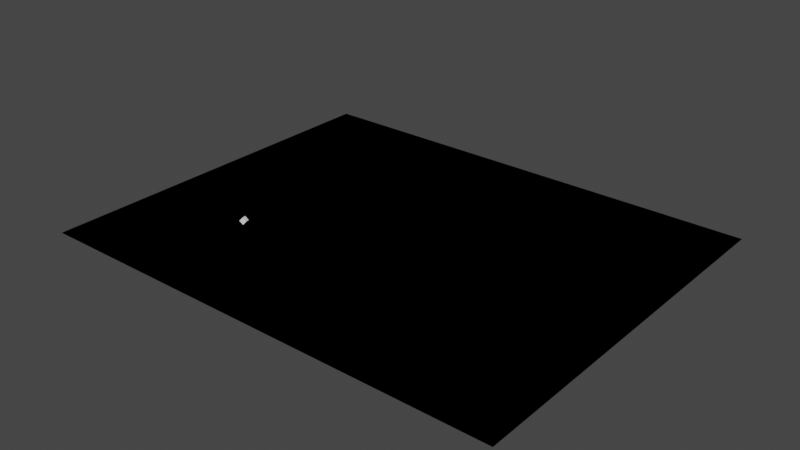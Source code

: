 # Source: all_-_Copy.blend  (saved by Blender 3.4.6; exported with 4.5.12 LTS)
import bpy
from mathutils import Matrix  # noqa: F401  (used for matrix-valued properties, if any)

bpy.ops.wm.read_factory_settings(use_empty=True)
scene = bpy.context.scene
scene.name = 'Scene'

# ---- collections
col_collection = bpy.data.collections.new('Collection'); scene.collection.children.link(col_collection)

# ---- world
world_world = bpy.data.worlds.new('World'); scene.world = world_world
world_world.use_nodes = True; world_world.node_tree.nodes.clear()
_N = world_world.node_tree.nodes; _L = world_world.node_tree.links
n0 = _N.new('ShaderNodeOutputWorld'); n0.name = 'World Output'; n0.location = (300, 300)
n1 = _N.new('ShaderNodeBackground'); n1.name = 'Background'; n1.location = (10, 300)
n1.inputs[0].default_value = (0.05088, 0.05088, 0.05088, 1.0)
_L.new(n1.outputs[0], n0.inputs[0])
n0.is_active_output = True
world_world.color = (0.05088, 0.05088, 0.05088)
world_world.use_sun_shadow = False
world_world.sun_shadow_jitter_overblur = 0.0

# ---- meshes
me_plane = bpy.data.meshes.new('Plane')
me_plane.from_pydata([(60.0, 20.0, 0.0), (20.0, -20.0, 0.0), (60.0, -20.0, 0.0), (100.0, 20.0, 0.0), (20.0, 20.0, 0.0), (100.0, -20.0, 0.0), (-60.0, 20.0, 0.0), (-20.0, 60.0, 0.0), (-60.0, -20.0, 0.0), (-100.0, -60.0, 0.0), (-20.0, 20.0, 0.0), (-20.0, -60.0, 0.0), (20.0, -60.0, 0.0), (-100.0, -20.0, 0.0), (-20.0, -20.0, 0.0), (-60.0, 60.0, 0.0), (-100.0, 60.0, 0.0), (-100.0, 20.0, 0.0), (100.0, -60.0, 0.0), (-60.0, -60.0, 0.0), (60.0, -60.0, 0.0), (60.0, 100.0, 0.0), (20.0, 100.0, 0.0), (100.0, 60.0, 0.0), (60.0, 60.0, 0.0), (100.0, 100.0, 0.0), (-60.0, 100.0, 0.0), (20.0, 60.0, 0.0), (-100.0, 100.0, 0.0), (-20.0, 100.0, 0.0)], [], [(14, 1, 4, 10), (1, 2, 0, 4), (4, 0, 24, 27), (10, 4, 27, 7), (6, 10, 7, 15), (8, 14, 10, 6), (19, 11, 14, 8), (11, 12, 1, 14), (12, 20, 2, 1), (17, 6, 15, 16), (13, 8, 6, 17), (9, 19, 8, 13), (0, 3, 23, 24), (2, 5, 3, 0), (20, 18, 5, 2), (15, 7, 29, 26), (7, 27, 22, 29), (27, 24, 21, 22), (16, 15, 26, 28), (24, 23, 25, 21)])
_uv = me_plane.uv_layers.new(name='UVMap')
_uv.uv.foreach_set('vector', [0.0, 0.0, 1.0, 0.0, 1.0, 1.0, 0.0, 1.0, 0.0, 0.0, 1.0, 0.0, 1.0, 1.0, 0.0, 1.0, 0.0, 0.0, 1.0, 0.0, 1.0, 1.0, 0.0, 1.0, 0.0, 0.0, 1.0, 0.0, 1.0, 1.0, 0.0, 1.0, 0.0, 0.0, 1.0, 0.0, 1.0, 1.0, 0.0, 1.0, 0.0, 0.0, 1.0, 0.0, 1.0, 1.0, 0.0, 1.0, 0.0, 0.0, 1.0, 0.0, 1.0, 1.0, 0.0, 1.0, 0.0, 0.0, 1.0, 0.0, 1.0, 1.0, 0.0, 1.0, 0.0, 0.0, 1.0, 0.0, 1.0, 1.0, 0.0, 1.0, 0.0, 0.0, 1.0, 0.0, 1.0, 1.0, 0.0, 1.0, 0.0, 0.0, 1.0, 0.0, 1.0, 1.0, 0.0, 1.0, 0.0, 0.0, 1.0, 0.0, 1.0, 1.0, 0.0, 1.0, 0.0, 0.0, 1.0, 0.0, 1.0, 1.0, 0.0, 1.0, 0.0, 0.0, 1.0, 0.0, 1.0, 1.0, 0.0, 1.0, 0.0, 0.0, 1.0, 0.0, 1.0, 1.0, 0.0, 1.0, 0.0, 0.0, 1.0, 0.0, 1.0, 1.0, 0.0, 1.0, 0.0, 0.0, 1.0, 0.0, 1.0, 1.0, 0.0, 1.0, 0.0, 0.0, 1.0, 0.0, 1.0, 1.0, 0.0, 1.0, 0.0, 0.0, 1.0, 0.0, 1.0, 1.0, 0.0, 1.0, 0.0, 0.0, 1.0, 0.0, 1.0, 1.0, 0.0, 1.0])
_ca = me_plane.color_attributes.new('Col', 'BYTE_COLOR', 'CORNER')
_ca.data.foreach_set('color', [0.2582, 0.3419, 0.2831, 1.0, 0.2582, 0.3419, 0.2831, 1.0, 0.2582, 0.3419, 0.2831, 1.0, 0.2582, 0.3419, 0.2831, 1.0, 0.4397, 0.4397, 0.4397, 1.0, 0.4397, 0.4397, 0.4397, 1.0, 0.4397, 0.4397, 0.4397, 1.0, 0.4397, 0.4397, 0.4397, 1.0, 0.2582, 0.3419, 0.2831, 1.0, 0.2582, 0.3419, 0.2831, 1.0, 0.2582, 0.3419, 0.2831, 1.0, 0.2582, 0.3419, 0.2831, 1.0, 0.4397, 0.4397, 0.4397, 1.0, 0.4397, 0.4397, 0.4397, 1.0, 0.4397, 0.4397, 0.4397, 1.0, 0.4397, 0.4397, 0.4397, 1.0, 0.2582, 0.3419, 0.2831, 1.0, 0.2582, 0.3419, 0.2831, 1.0, 0.2582, 0.3419, 0.2831, 1.0, 0.2582, 0.3419, 0.2831, 1.0, 0.4397, 0.4397, 0.4397, 1.0, 0.4397, 0.4397, 0.4397, 1.0, 0.4397, 0.4397, 0.4397, 1.0, 0.4397, 0.4397, 0.4397, 1.0, 0.2582, 0.3419, 0.2831, 1.0, 0.2582, 0.3419, 0.2831, 1.0, 0.2582, 0.3419, 0.2831, 1.0, 0.2582, 0.3419, 0.2831, 1.0, 0.4397, 0.4397, 0.4397, 1.0, 0.4397, 0.4397, 0.4397, 1.0, 0.4397, 0.4397, 0.4397, 1.0, 0.4397, 0.4397, 0.4397, 1.0, 0.2582, 0.3419, 0.2831, 1.0, 0.2582, 0.3419, 0.2831, 1.0, 0.2582, 0.3419, 0.2831, 1.0, 0.2582, 0.3419, 0.2831, 1.0, 0.4397, 0.4397, 0.4397, 1.0, 0.4397, 0.4397, 0.4397, 1.0, 0.4397, 0.4397, 0.4397, 1.0, 0.4397, 0.4397, 0.4397, 1.0, 0.2582, 0.3419, 0.2831, 1.0, 0.2582, 0.3419, 0.2831, 1.0, 0.2582, 0.3419, 0.2831, 1.0, 0.2582, 0.3419, 0.2831, 1.0, 0.4397, 0.4397, 0.4397, 1.0, 0.4397, 0.4397, 0.4397, 1.0, 0.4397, 0.4397, 0.4397, 1.0, 0.4397, 0.4397, 0.4397, 1.0, 0.4397, 0.4397, 0.4397, 1.0, 0.4397, 0.4397, 0.4397, 1.0, 0.4397, 0.4397, 0.4397, 1.0, 0.4397, 0.4397, 0.4397, 1.0, 0.2582, 0.3419, 0.2831, 1.0, 0.2582, 0.3419, 0.2831, 1.0, 0.2582, 0.3419, 0.2831, 1.0, 0.2582, 0.3419, 0.2831, 1.0, 0.4397, 0.4397, 0.4397, 1.0, 0.4397, 0.4397, 0.4397, 1.0, 0.4397, 0.4397, 0.4397, 1.0, 0.4397, 0.4397, 0.4397, 1.0, 0.4397, 0.4397, 0.4397, 1.0, 0.4397, 0.4397, 0.4397, 1.0, 0.4397, 0.4397, 0.4397, 1.0, 0.4397, 0.4397, 0.4397, 1.0, 0.2582, 0.3419, 0.2831, 1.0, 0.2582, 0.3419, 0.2831, 1.0, 0.2582, 0.3419, 0.2831, 1.0, 0.2582, 0.3419, 0.2831, 1.0, 0.4397, 0.4397, 0.4397, 1.0, 0.4397, 0.4397, 0.4397, 1.0, 0.4397, 0.4397, 0.4397, 1.0, 0.4397, 0.4397, 0.4397, 1.0, 0.2582, 0.3419, 0.2831, 1.0, 0.2582, 0.3419, 0.2831, 1.0, 0.2582, 0.3419, 0.2831, 1.0, 0.2582, 0.3419, 0.2831, 1.0, 0.2582, 0.3419, 0.2831, 1.0, 0.2582, 0.3419, 0.2831, 1.0, 0.2582, 0.3419, 0.2831, 1.0, 0.2582, 0.3419, 0.2831, 1.0])
me_plane.use_paint_bone_selection = False
me_plane.use_paint_mask = True
me_plane.update()
me_cube = bpy.data.meshes.new('Cube')
me_cube.from_pydata([(-1.0, -1.0, -1.0), (-1.0, -1.0, 1.0), (-1.0, 1.0, -1.0), (-1.0, 1.0, 1.0), (1.0, -1.0, -1.0), (1.0, -1.0, 1.0), (1.0, 1.0, -1.0), (1.0, 1.0, 1.0)], [], [(0, 1, 3, 2), (2, 3, 7, 6), (6, 7, 5, 4), (4, 5, 1, 0), (2, 6, 4, 0), (7, 3, 1, 5)])
_uv = me_cube.uv_layers.new(name='UVMap')
_uv.uv.foreach_set('vector', [0.375, 0.0, 0.625, 0.0, 0.625, 0.25, 0.375, 0.25, 0.375, 0.25, 0.625, 0.25, 0.625, 0.5, 0.375, 0.5, 0.375, 0.5, 0.625, 0.5, 0.625, 0.75, 0.375, 0.75, 0.375, 0.75, 0.625, 0.75, 0.625, 1.0, 0.375, 1.0, 0.125, 0.5, 0.375, 0.5, 0.375, 0.75, 0.125, 0.75, 0.625, 0.5, 0.875, 0.5, 0.875, 0.75, 0.625, 0.75])
me_cube.update()
me_plane_002 = bpy.data.meshes.new('Plane.002')
me_plane_002.from_pydata([(60.0, 20.0, 0.0), (20.0, -20.0, 0.0), (60.0, -20.0, 0.0), (100.0, 20.0, 0.0), (20.0, 20.0, 0.0), (100.0, -20.0, 0.0), (-60.0, 20.0, 0.0), (-20.0, 60.0, 0.0), (-60.0, -20.0, 0.0), (-100.0, -60.0, 0.0), (-20.0, 20.0, 0.0), (-20.0, -60.0, 0.0), (20.0, -60.0, 0.0), (-100.0, -20.0, 0.0), (-20.0, -20.0, 0.0), (-60.0, 60.0, 0.0), (-100.0, 60.0, 0.0), (-100.0, 20.0, 0.0), (100.0, -60.0, 0.0), (-60.0, -60.0, 0.0), (60.0, -60.0, 0.0), (60.0, 100.0, 0.0), (20.0, 100.0, 0.0), (100.0, 60.0, 0.0), (60.0, 60.0, 0.0), (100.0, 100.0, 0.0), (-60.0, 100.0, 0.0), (20.0, 60.0, 0.0), (-100.0, 100.0, 0.0), (-20.0, 100.0, 0.0)], [], [(14, 1, 4, 10), (1, 2, 0, 4), (4, 0, 24, 27), (10, 4, 27, 7), (6, 10, 7, 15), (8, 14, 10, 6), (19, 11, 14, 8), (11, 12, 1, 14), (12, 20, 2, 1), (17, 6, 15, 16), (13, 8, 6, 17), (9, 19, 8, 13), (0, 3, 23, 24), (2, 5, 3, 0), (20, 18, 5, 2), (15, 7, 29, 26), (7, 27, 22, 29), (27, 24, 21, 22), (16, 15, 26, 28), (24, 23, 25, 21)])
_uv = me_plane_002.uv_layers.new(name='UVMap')
_uv.uv.foreach_set('vector', [0.0, 0.0, 1.0, 0.0, 1.0, 1.0, 0.0, 1.0, 0.0, 0.0, 1.0, 0.0, 1.0, 1.0, 0.0, 1.0, 0.0, 0.0, 1.0, 0.0, 1.0, 1.0, 0.0, 1.0, 0.0, 0.0, 1.0, 0.0, 1.0, 1.0, 0.0, 1.0, 0.0, 0.0, 1.0, 0.0, 1.0, 1.0, 0.0, 1.0, 0.0, 0.0, 1.0, 0.0, 1.0, 1.0, 0.0, 1.0, 0.0, 0.0, 1.0, 0.0, 1.0, 1.0, 0.0, 1.0, 0.0, 0.0, 1.0, 0.0, 1.0, 1.0, 0.0, 1.0, 0.0, 0.0, 1.0, 0.0, 1.0, 1.0, 0.0, 1.0, 0.0, 0.0, 1.0, 0.0, 1.0, 1.0, 0.0, 1.0, 0.0, 0.0, 1.0, 0.0, 1.0, 1.0, 0.0, 1.0, 0.0, 0.0, 1.0, 0.0, 1.0, 1.0, 0.0, 1.0, 0.0, 0.0, 1.0, 0.0, 1.0, 1.0, 0.0, 1.0, 0.0, 0.0, 1.0, 0.0, 1.0, 1.0, 0.0, 1.0, 0.0, 0.0, 1.0, 0.0, 1.0, 1.0, 0.0, 1.0, 0.0, 0.0, 1.0, 0.0, 1.0, 1.0, 0.0, 1.0, 0.0, 0.0, 1.0, 0.0, 1.0, 1.0, 0.0, 1.0, 0.0, 0.0, 1.0, 0.0, 1.0, 1.0, 0.0, 1.0, 0.0, 0.0, 1.0, 0.0, 1.0, 1.0, 0.0, 1.0, 0.0, 0.0, 1.0, 0.0, 1.0, 1.0, 0.0, 1.0])
me_plane_002.update()

# ---- objects
ob_ground = bpy.data.objects.new('ground', me_plane)
ob_empty_015 = bpy.data.objects.new('Empty.015', None)
ob_cube_014 = bpy.data.objects.new('Cube.014', me_cube)
ob_empty_018 = bpy.data.objects.new('Empty.018', None)
ob_collision_mesh = bpy.data.objects.new('collision_mesh', me_plane_002)
ob_empty_019 = bpy.data.objects.new('Empty.019', None)

# ---- transforms, parenting, visibility, modifiers, constraints
ob_ground.location = (0.0, 0.0, 0.0)
ob_empty_015.location = (-43.08, -18.79, 1.0)
ob_cube_014.parent = ob_empty_015
ob_cube_014.matrix_parent_inverse = Matrix(((1.0, -0.0, 0.0, 34.97), (-0.0, 1.0, -0.0, 5.755), (-0.0, 0.0, 1.0, -1.0), (-0.0, 0.0, -0.0, 1.0)))
ob_cube_014.location = (-34.97, -5.755, 7.687)
ob_cube_014.rotation_euler = (-0.1481, 0.7273, 0.2514)
ob_empty_018.parent = ob_cube_014
ob_empty_018.location = (0.0, 0.0, 0.0)
ob_empty_018.empty_display_type = 'CUBE'
ob_collision_mesh.parent = ob_ground
ob_collision_mesh.location = (0.0, 0.0, 0.0)
ob_collision_mesh.display_type = 'WIRE'
ob_empty_019.location = (0.0, 53.86, 3.241)
ob_empty_019.rotation_mode = 'QUATERNION'
ob_empty_019.rotation_quaternion = (1.0, 0.0, 0.0, 0.0)

# ---- collection membership
col_collection.objects.link(ob_ground)
col_collection.objects.link(ob_empty_015)
col_collection.objects.link(ob_cube_014)
col_collection.objects.link(ob_empty_018)
col_collection.objects.link(ob_collision_mesh)
col_collection.objects.link(ob_empty_019)

# ---- scene / render settings (as saved in the file)
scene.frame_start = 1; scene.frame_end = 250; scene.frame_set(1)
scene.render.engine = 'BLENDER_EEVEE_NEXT'
scene.cycles.sampling_pattern = 'TABULATED_SOBOL'
scene.cycles.use_light_tree = False
scene.view_settings.view_transform = 'Filmic'
bpy.context.view_layer.update()

# ---- added for rendering (the .blend has no active camera and no usable light): camera, sun
cam_auto = bpy.data.cameras.new('AutoCamera')
cam_auto.lens = 50.0
cam_auto.sensor_width = 36.0
cam_auto.clip_end = 4161.54
ob_auto_camera = bpy.data.objects.new('AutoCamera', cam_auto)
scene.collection.objects.link(ob_auto_camera)
ob_auto_camera.location = (237.126, -264.551, 194.301)
ob_auto_camera.rotation_euler = (1.09748, -7.21219e-08, 0.694738)
scene.camera = ob_auto_camera
light_auto_sun = bpy.data.lights.new('AutoSun', 'SUN')
light_auto_sun.energy = 3.0
light_auto_sun.angle = 0.0523599
ob_auto_sun = bpy.data.objects.new('AutoSun', light_auto_sun)
scene.collection.objects.link(ob_auto_sun)
ob_auto_sun.rotation_euler = (0.872665, 0.174533, 0.523599)
bpy.context.view_layer.update()
